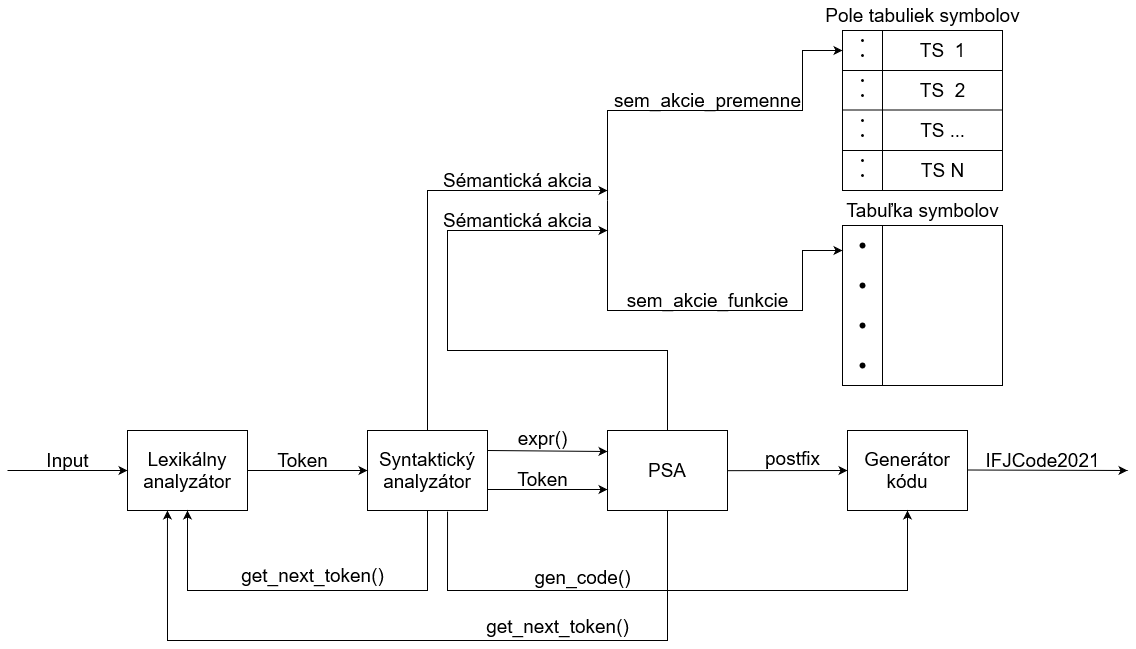

The diagram above was exported from draw.io. Its source (the exported page's mxGraphModel, read from the mxfile embedded in the PNG):
<mxGraphModel dx="1422" dy="1880" grid="1" gridSize="10" guides="1" tooltips="1" connect="1" arrows="1" fold="1" page="1" pageScale="1" pageWidth="850" pageHeight="1100" math="0" shadow="0">
  <root>
    <mxCell id="0" />
    <mxCell id="1" parent="0" />
    <mxCell id="ECcZWLPd1dTkBnq0sZ_G-1" value="&lt;font style=&quot;font-size: 19px&quot;&gt;Lexikálny analyzátor&lt;/font&gt;" style="rounded=0;whiteSpace=wrap;html=1;" parent="1" vertex="1">
      <mxGeometry x="320" y="360" width="120" height="80" as="geometry" />
    </mxCell>
    <mxCell id="ECcZWLPd1dTkBnq0sZ_G-7" value="" style="endArrow=classic;html=1;rounded=0;fontSize=19;entryX=0;entryY=0.5;entryDx=0;entryDy=0;" parent="1" target="ECcZWLPd1dTkBnq0sZ_G-1" edge="1">
      <mxGeometry width="50" height="50" relative="1" as="geometry">
        <mxPoint x="200" y="400" as="sourcePoint" />
        <mxPoint x="280" y="400" as="targetPoint" />
      </mxGeometry>
    </mxCell>
    <mxCell id="ECcZWLPd1dTkBnq0sZ_G-9" value="Input" style="text;html=1;align=center;verticalAlign=middle;resizable=0;points=[];autosize=1;strokeColor=none;fillColor=none;fontSize=19;" parent="1" vertex="1">
      <mxGeometry x="230" y="375" width="60" height="30" as="geometry" />
    </mxCell>
    <mxCell id="Cm2VWgB149b9UyzO7jii-3" value="get_next_token()" style="text;html=1;align=center;verticalAlign=middle;resizable=0;points=[];autosize=1;strokeColor=none;fillColor=none;fontSize=19;" parent="1" vertex="1">
      <mxGeometry x="425" y="490" width="160" height="30" as="geometry" />
    </mxCell>
    <mxCell id="pW97KKiPtmoW3n-8Tcrw-1" value="&lt;font style=&quot;font-size: 19px&quot;&gt;Syntaktický analyzátor&lt;/font&gt;" style="rounded=0;whiteSpace=wrap;html=1;" vertex="1" parent="1">
      <mxGeometry x="560" y="360" width="120" height="80" as="geometry" />
    </mxCell>
    <mxCell id="pW97KKiPtmoW3n-8Tcrw-2" value="&lt;font style=&quot;font-size: 19px&quot;&gt;Sémantická akcia&lt;/font&gt;" style="text;html=1;align=center;verticalAlign=middle;resizable=0;points=[];autosize=1;strokeColor=none;fillColor=none;strokeWidth=1;rotation=0;" vertex="1" parent="1">
      <mxGeometry x="630" y="100" width="160" height="20" as="geometry" />
    </mxCell>
    <mxCell id="pW97KKiPtmoW3n-8Tcrw-5" value="" style="endArrow=classic;html=1;rounded=0;fontSize=19;entryX=0;entryY=0.5;entryDx=0;entryDy=0;exitX=1;exitY=0.5;exitDx=0;exitDy=0;" edge="1" parent="1" target="pW97KKiPtmoW3n-8Tcrw-1" source="ECcZWLPd1dTkBnq0sZ_G-1">
      <mxGeometry width="50" height="50" relative="1" as="geometry">
        <mxPoint x="580" y="400" as="sourcePoint" />
        <mxPoint x="660" y="400" as="targetPoint" />
      </mxGeometry>
    </mxCell>
    <mxCell id="pW97KKiPtmoW3n-8Tcrw-6" value="Token" style="text;html=1;align=center;verticalAlign=middle;resizable=0;points=[];autosize=1;strokeColor=none;fillColor=none;fontSize=19;" vertex="1" parent="1">
      <mxGeometry x="460" y="375" width="70" height="30" as="geometry" />
    </mxCell>
    <mxCell id="pW97KKiPtmoW3n-8Tcrw-7" value="" style="endArrow=classic;html=1;rounded=0;fontSize=19;exitX=0.5;exitY=0;exitDx=0;exitDy=0;" edge="1" parent="1" source="pW97KKiPtmoW3n-8Tcrw-1">
      <mxGeometry width="50" height="50" relative="1" as="geometry">
        <mxPoint x="760" y="340" as="sourcePoint" />
        <mxPoint x="800" y="120" as="targetPoint" />
        <Array as="points">
          <mxPoint x="620" y="120" />
        </Array>
      </mxGeometry>
    </mxCell>
    <mxCell id="pW97KKiPtmoW3n-8Tcrw-10" value="expr()" style="text;html=1;align=center;verticalAlign=middle;resizable=0;points=[];autosize=1;strokeColor=none;fillColor=none;fontSize=19;" vertex="1" parent="1">
      <mxGeometry x="700" y="353" width="70" height="30" as="geometry" />
    </mxCell>
    <mxCell id="pW97KKiPtmoW3n-8Tcrw-12" value="" style="endArrow=classic;html=1;rounded=0;fontSize=19;entryX=0.5;entryY=1;entryDx=0;entryDy=0;exitX=0.5;exitY=1;exitDx=0;exitDy=0;" edge="1" parent="1" source="pW97KKiPtmoW3n-8Tcrw-1" target="ECcZWLPd1dTkBnq0sZ_G-1">
      <mxGeometry width="50" height="50" relative="1" as="geometry">
        <mxPoint x="760" y="520" as="sourcePoint" />
        <mxPoint x="380" y="600" as="targetPoint" />
        <Array as="points">
          <mxPoint x="620" y="520" />
          <mxPoint x="600" y="520" />
          <mxPoint x="380" y="520" />
        </Array>
      </mxGeometry>
    </mxCell>
    <mxCell id="pW97KKiPtmoW3n-8Tcrw-13" value="&lt;font style=&quot;font-size: 19px&quot;&gt;PSA&lt;/font&gt;" style="rounded=0;whiteSpace=wrap;html=1;" vertex="1" parent="1">
      <mxGeometry x="800" y="360" width="120" height="80" as="geometry" />
    </mxCell>
    <mxCell id="pW97KKiPtmoW3n-8Tcrw-16" value="&lt;font style=&quot;font-size: 19px&quot;&gt;get_next_token()&lt;/font&gt;" style="text;html=1;align=center;verticalAlign=middle;resizable=0;points=[];autosize=1;strokeColor=none;fillColor=none;" vertex="1" parent="1">
      <mxGeometry x="670" y="546" width="160" height="20" as="geometry" />
    </mxCell>
    <mxCell id="pW97KKiPtmoW3n-8Tcrw-18" value="Token" style="text;html=1;align=center;verticalAlign=middle;resizable=0;points=[];autosize=1;strokeColor=none;fillColor=none;fontSize=19;" vertex="1" parent="1">
      <mxGeometry x="700" y="394" width="70" height="30" as="geometry" />
    </mxCell>
    <mxCell id="pW97KKiPtmoW3n-8Tcrw-20" value="" style="endArrow=classic;html=1;rounded=0;fontSize=19;exitX=1;exitY=0.25;exitDx=0;exitDy=0;" edge="1" parent="1">
      <mxGeometry width="50" height="50" relative="1" as="geometry">
        <mxPoint x="920" y="400.1700000000001" as="sourcePoint" />
        <mxPoint x="1040" y="400" as="targetPoint" />
      </mxGeometry>
    </mxCell>
    <mxCell id="pW97KKiPtmoW3n-8Tcrw-23" value="postfix " style="text;html=1;align=center;verticalAlign=middle;resizable=0;points=[];autosize=1;strokeColor=none;fillColor=none;fontSize=19;" vertex="1" parent="1">
      <mxGeometry x="950" y="373" width="70" height="30" as="geometry" />
    </mxCell>
    <mxCell id="pW97KKiPtmoW3n-8Tcrw-25" value="" style="endArrow=classic;html=1;rounded=0;fontSize=19;exitX=1;exitY=0.25;exitDx=0;exitDy=0;" edge="1" parent="1">
      <mxGeometry width="50" height="50" relative="1" as="geometry">
        <mxPoint x="680" y="380" as="sourcePoint" />
        <mxPoint x="800" y="381" as="targetPoint" />
      </mxGeometry>
    </mxCell>
    <mxCell id="pW97KKiPtmoW3n-8Tcrw-27" value="" style="endArrow=classic;html=1;rounded=0;fontSize=19;exitX=1;exitY=0.75;exitDx=0;exitDy=0;" edge="1" parent="1">
      <mxGeometry width="50" height="50" relative="1" as="geometry">
        <mxPoint x="680" y="419" as="sourcePoint" />
        <mxPoint x="800" y="419" as="targetPoint" />
      </mxGeometry>
    </mxCell>
    <mxCell id="pW97KKiPtmoW3n-8Tcrw-29" value="" style="endArrow=classic;html=1;rounded=0;fontSize=19;exitX=0.5;exitY=1;exitDx=0;exitDy=0;entryX=0.333;entryY=1;entryDx=0;entryDy=0;entryPerimeter=0;" edge="1" parent="1" source="pW97KKiPtmoW3n-8Tcrw-13" target="ECcZWLPd1dTkBnq0sZ_G-1">
      <mxGeometry width="50" height="50" relative="1" as="geometry">
        <mxPoint x="860" y="460" as="sourcePoint" />
        <mxPoint x="360" y="450" as="targetPoint" />
        <Array as="points">
          <mxPoint x="860" y="570" />
          <mxPoint x="360" y="570" />
        </Array>
      </mxGeometry>
    </mxCell>
    <mxCell id="pW97KKiPtmoW3n-8Tcrw-30" value="" style="whiteSpace=wrap;html=1;aspect=fixed;fontSize=19;strokeWidth=1;" vertex="1" parent="1">
      <mxGeometry x="1035" y="-40" width="160" height="160" as="geometry" />
    </mxCell>
    <mxCell id="pW97KKiPtmoW3n-8Tcrw-31" value="Pole tabuliek symbolov" style="text;html=1;align=center;verticalAlign=middle;resizable=0;points=[];autosize=1;strokeColor=none;fillColor=none;fontSize=19;" vertex="1" parent="1">
      <mxGeometry x="1010" y="-70" width="210" height="30" as="geometry" />
    </mxCell>
    <mxCell id="pW97KKiPtmoW3n-8Tcrw-32" value="" style="endArrow=none;html=1;rounded=0;fontSize=19;exitX=0;exitY=0.25;exitDx=0;exitDy=0;entryX=1;entryY=0.25;entryDx=0;entryDy=0;" edge="1" parent="1" source="pW97KKiPtmoW3n-8Tcrw-30" target="pW97KKiPtmoW3n-8Tcrw-30">
      <mxGeometry width="50" height="50" relative="1" as="geometry">
        <mxPoint x="1175" y="210" as="sourcePoint" />
        <mxPoint x="1225" y="160" as="targetPoint" />
      </mxGeometry>
    </mxCell>
    <mxCell id="pW97KKiPtmoW3n-8Tcrw-33" value="" style="endArrow=none;html=1;rounded=0;fontSize=19;exitX=0;exitY=0.25;exitDx=0;exitDy=0;entryX=1;entryY=0.25;entryDx=0;entryDy=0;" edge="1" parent="1">
      <mxGeometry width="50" height="50" relative="1" as="geometry">
        <mxPoint x="1035" y="39.5" as="sourcePoint" />
        <mxPoint x="1195" y="39.5" as="targetPoint" />
      </mxGeometry>
    </mxCell>
    <mxCell id="pW97KKiPtmoW3n-8Tcrw-34" value="" style="endArrow=none;html=1;rounded=0;fontSize=19;exitX=0;exitY=0.25;exitDx=0;exitDy=0;entryX=1;entryY=0.25;entryDx=0;entryDy=0;" edge="1" parent="1">
      <mxGeometry width="50" height="50" relative="1" as="geometry">
        <mxPoint x="1035" y="80" as="sourcePoint" />
        <mxPoint x="1195" y="80" as="targetPoint" />
      </mxGeometry>
    </mxCell>
    <mxCell id="pW97KKiPtmoW3n-8Tcrw-35" value="TS&amp;nbsp; 1" style="text;html=1;align=center;verticalAlign=middle;resizable=0;points=[];autosize=1;strokeColor=none;fillColor=none;fontSize=19;" vertex="1" parent="1">
      <mxGeometry x="1105" y="-35" width="60" height="30" as="geometry" />
    </mxCell>
    <mxCell id="pW97KKiPtmoW3n-8Tcrw-36" value="TS&amp;nbsp; 2" style="text;html=1;align=center;verticalAlign=middle;resizable=0;points=[];autosize=1;strokeColor=none;fillColor=none;fontSize=19;" vertex="1" parent="1">
      <mxGeometry x="1105" y="5" width="60" height="30" as="geometry" />
    </mxCell>
    <mxCell id="pW97KKiPtmoW3n-8Tcrw-37" value="TS&amp;nbsp;&lt;font style=&quot;font-size: 18px&quot;&gt;...&lt;/font&gt;" style="text;html=1;align=center;verticalAlign=middle;resizable=0;points=[];autosize=1;strokeColor=none;fillColor=none;fontSize=19;" vertex="1" parent="1">
      <mxGeometry x="1105" y="45" width="60" height="30" as="geometry" />
    </mxCell>
    <mxCell id="pW97KKiPtmoW3n-8Tcrw-38" value="TS N" style="text;html=1;align=center;verticalAlign=middle;resizable=0;points=[];autosize=1;strokeColor=none;fillColor=none;fontSize=19;" vertex="1" parent="1">
      <mxGeometry x="1105" y="85" width="60" height="30" as="geometry" />
    </mxCell>
    <mxCell id="pW97KKiPtmoW3n-8Tcrw-39" value="" style="endArrow=none;html=1;rounded=0;fontSize=19;entryX=0.25;entryY=0;entryDx=0;entryDy=0;exitX=0.25;exitY=1;exitDx=0;exitDy=0;" edge="1" parent="1" source="pW97KKiPtmoW3n-8Tcrw-30" target="pW97KKiPtmoW3n-8Tcrw-30">
      <mxGeometry width="50" height="50" relative="1" as="geometry">
        <mxPoint x="1105" y="140" as="sourcePoint" />
        <mxPoint x="1155" y="90" as="targetPoint" />
      </mxGeometry>
    </mxCell>
    <mxCell id="pW97KKiPtmoW3n-8Tcrw-40" value="" style="shape=waypoint;sketch=0;fillStyle=solid;size=3;pointerEvents=1;points=[];fillColor=none;resizable=0;rotatable=0;perimeter=centerPerimeter;snapToPoint=1;fontSize=19;strokeWidth=1;" vertex="1" parent="1">
      <mxGeometry x="1035" y="-10" width="40" height="40" as="geometry" />
    </mxCell>
    <mxCell id="pW97KKiPtmoW3n-8Tcrw-41" value="" style="shape=waypoint;sketch=0;fillStyle=solid;size=3;pointerEvents=1;points=[];fillColor=none;resizable=0;rotatable=0;perimeter=centerPerimeter;snapToPoint=1;fontSize=19;strokeWidth=1;" vertex="1" parent="1">
      <mxGeometry x="1035" y="5" width="40" height="40" as="geometry" />
    </mxCell>
    <mxCell id="pW97KKiPtmoW3n-8Tcrw-42" value="" style="shape=waypoint;sketch=0;fillStyle=solid;size=3;pointerEvents=1;points=[];fillColor=none;resizable=0;rotatable=0;perimeter=centerPerimeter;snapToPoint=1;fontSize=19;strokeWidth=1;" vertex="1" parent="1">
      <mxGeometry x="1035" y="30" width="40" height="40" as="geometry" />
    </mxCell>
    <mxCell id="pW97KKiPtmoW3n-8Tcrw-43" value="" style="shape=waypoint;sketch=0;fillStyle=solid;size=3;pointerEvents=1;points=[];fillColor=none;resizable=0;rotatable=0;perimeter=centerPerimeter;snapToPoint=1;fontSize=19;strokeWidth=1;" vertex="1" parent="1">
      <mxGeometry x="1035" y="45" width="40" height="40" as="geometry" />
    </mxCell>
    <mxCell id="pW97KKiPtmoW3n-8Tcrw-44" value="" style="shape=waypoint;sketch=0;fillStyle=solid;size=3;pointerEvents=1;points=[];fillColor=none;resizable=0;rotatable=0;perimeter=centerPerimeter;snapToPoint=1;fontSize=19;strokeWidth=1;" vertex="1" parent="1">
      <mxGeometry x="1035" y="70" width="40" height="40" as="geometry" />
    </mxCell>
    <mxCell id="pW97KKiPtmoW3n-8Tcrw-45" value="" style="shape=waypoint;sketch=0;fillStyle=solid;size=3;pointerEvents=1;points=[];fillColor=none;resizable=0;rotatable=0;perimeter=centerPerimeter;snapToPoint=1;fontSize=19;strokeWidth=1;" vertex="1" parent="1">
      <mxGeometry x="1035" y="85" width="40" height="40" as="geometry" />
    </mxCell>
    <mxCell id="pW97KKiPtmoW3n-8Tcrw-46" value="" style="whiteSpace=wrap;html=1;aspect=fixed;fontSize=19;strokeWidth=1;" vertex="1" parent="1">
      <mxGeometry x="1035" y="155" width="160" height="160" as="geometry" />
    </mxCell>
    <mxCell id="pW97KKiPtmoW3n-8Tcrw-47" value="Tabuľka symbolov" style="text;html=1;align=center;verticalAlign=middle;resizable=0;points=[];autosize=1;strokeColor=none;fillColor=none;fontSize=19;" vertex="1" parent="1">
      <mxGeometry x="1030" y="125" width="170" height="30" as="geometry" />
    </mxCell>
    <mxCell id="pW97KKiPtmoW3n-8Tcrw-48" value="" style="endArrow=none;html=1;rounded=0;fontSize=19;entryX=0.25;entryY=0;entryDx=0;entryDy=0;exitX=0.25;exitY=1;exitDx=0;exitDy=0;" edge="1" parent="1" source="pW97KKiPtmoW3n-8Tcrw-46" target="pW97KKiPtmoW3n-8Tcrw-46">
      <mxGeometry width="50" height="50" relative="1" as="geometry">
        <mxPoint x="1105" y="335" as="sourcePoint" />
        <mxPoint x="1155" y="285" as="targetPoint" />
      </mxGeometry>
    </mxCell>
    <mxCell id="pW97KKiPtmoW3n-8Tcrw-49" value="" style="shape=waypoint;sketch=0;fillStyle=solid;size=6;pointerEvents=1;points=[];fillColor=none;resizable=0;rotatable=0;perimeter=centerPerimeter;snapToPoint=1;fontSize=19;strokeWidth=1;" vertex="1" parent="1">
      <mxGeometry x="1035" y="155" width="40" height="40" as="geometry" />
    </mxCell>
    <mxCell id="pW97KKiPtmoW3n-8Tcrw-50" value="" style="shape=waypoint;sketch=0;fillStyle=solid;size=6;pointerEvents=1;points=[];fillColor=none;resizable=0;rotatable=0;perimeter=centerPerimeter;snapToPoint=1;fontSize=19;strokeWidth=1;" vertex="1" parent="1">
      <mxGeometry x="1035" y="195" width="40" height="40" as="geometry" />
    </mxCell>
    <mxCell id="pW97KKiPtmoW3n-8Tcrw-51" value="" style="shape=waypoint;sketch=0;fillStyle=solid;size=6;pointerEvents=1;points=[];fillColor=none;resizable=0;rotatable=0;perimeter=centerPerimeter;snapToPoint=1;fontSize=19;strokeWidth=1;" vertex="1" parent="1">
      <mxGeometry x="1035" y="235" width="40" height="40" as="geometry" />
    </mxCell>
    <mxCell id="pW97KKiPtmoW3n-8Tcrw-52" value="" style="shape=waypoint;sketch=0;fillStyle=solid;size=6;pointerEvents=1;points=[];fillColor=none;resizable=0;rotatable=0;perimeter=centerPerimeter;snapToPoint=1;fontSize=19;strokeWidth=1;" vertex="1" parent="1">
      <mxGeometry x="1035" y="275" width="40" height="40" as="geometry" />
    </mxCell>
    <mxCell id="pW97KKiPtmoW3n-8Tcrw-53" value="" style="endArrow=classic;html=1;rounded=0;fontSize=18;" edge="1" parent="1">
      <mxGeometry width="50" height="50" relative="1" as="geometry">
        <mxPoint x="800" y="130" as="sourcePoint" />
        <mxPoint x="1035" y="-20" as="targetPoint" />
        <Array as="points">
          <mxPoint x="800" y="40" />
          <mxPoint x="995" y="40" />
          <mxPoint x="995" y="-20" />
        </Array>
      </mxGeometry>
    </mxCell>
    <mxCell id="pW97KKiPtmoW3n-8Tcrw-54" value="" style="shape=waypoint;sketch=0;fillStyle=solid;size=3;pointerEvents=1;points=[];fillColor=none;resizable=0;rotatable=0;perimeter=centerPerimeter;snapToPoint=1;fontSize=19;strokeWidth=1;" vertex="1" parent="1">
      <mxGeometry x="1035" y="-50" width="40" height="40" as="geometry" />
    </mxCell>
    <mxCell id="pW97KKiPtmoW3n-8Tcrw-55" value="" style="shape=waypoint;sketch=0;fillStyle=solid;size=3;pointerEvents=1;points=[];fillColor=none;resizable=0;rotatable=0;perimeter=centerPerimeter;snapToPoint=1;fontSize=19;strokeWidth=1;" vertex="1" parent="1">
      <mxGeometry x="1035" y="-35" width="40" height="40" as="geometry" />
    </mxCell>
    <mxCell id="pW97KKiPtmoW3n-8Tcrw-56" value="&lt;font style=&quot;font-size: 19px&quot;&gt;sem_akcie_premenne&lt;/font&gt;" style="text;html=1;align=center;verticalAlign=middle;resizable=0;points=[];autosize=1;strokeColor=none;fillColor=none;fontSize=18;" vertex="1" parent="1">
      <mxGeometry x="800" y="15" width="200" height="30" as="geometry" />
    </mxCell>
    <mxCell id="pW97KKiPtmoW3n-8Tcrw-57" value="" style="endArrow=classic;html=1;rounded=0;fontSize=18;" edge="1" parent="1">
      <mxGeometry width="50" height="50" relative="1" as="geometry">
        <mxPoint x="800" y="130" as="sourcePoint" />
        <mxPoint x="1035" y="180" as="targetPoint" />
        <Array as="points">
          <mxPoint x="800" y="240" />
          <mxPoint x="995" y="240" />
          <mxPoint x="995" y="180" />
        </Array>
      </mxGeometry>
    </mxCell>
    <mxCell id="pW97KKiPtmoW3n-8Tcrw-58" value="&lt;font style=&quot;font-size: 19px&quot;&gt;sem_akcie_funkcie&lt;/font&gt;" style="text;html=1;align=center;verticalAlign=middle;resizable=0;points=[];autosize=1;strokeColor=none;fillColor=none;fontSize=18;" vertex="1" parent="1">
      <mxGeometry x="810" y="215" width="180" height="30" as="geometry" />
    </mxCell>
    <mxCell id="pW97KKiPtmoW3n-8Tcrw-62" value="" style="endArrow=classic;html=1;rounded=0;fontSize=19;exitX=0.5;exitY=0;exitDx=0;exitDy=0;" edge="1" parent="1">
      <mxGeometry width="50" height="50" relative="1" as="geometry">
        <mxPoint x="860" y="360" as="sourcePoint" />
        <mxPoint x="800" y="160" as="targetPoint" />
        <Array as="points">
          <mxPoint x="860" y="280" />
          <mxPoint x="640" y="280" />
          <mxPoint x="640" y="160" />
        </Array>
      </mxGeometry>
    </mxCell>
    <mxCell id="pW97KKiPtmoW3n-8Tcrw-63" value="&lt;font style=&quot;font-size: 19px&quot;&gt;Sémantická akcia&lt;/font&gt;" style="text;html=1;align=center;verticalAlign=middle;resizable=0;points=[];autosize=1;strokeColor=none;fillColor=none;strokeWidth=1;rotation=0;" vertex="1" parent="1">
      <mxGeometry x="630" y="140" width="160" height="20" as="geometry" />
    </mxCell>
    <mxCell id="pW97KKiPtmoW3n-8Tcrw-66" value="&lt;font style=&quot;font-size: 19px&quot;&gt;Generátor kódu&lt;/font&gt;" style="rounded=0;whiteSpace=wrap;html=1;" vertex="1" parent="1">
      <mxGeometry x="1040" y="360" width="120" height="80" as="geometry" />
    </mxCell>
    <mxCell id="pW97KKiPtmoW3n-8Tcrw-68" value="&lt;font style=&quot;font-size: 19px&quot;&gt;gen_code()&lt;/font&gt;" style="text;html=1;align=center;verticalAlign=middle;resizable=0;points=[];autosize=1;strokeColor=none;fillColor=none;" vertex="1" parent="1">
      <mxGeometry x="720" y="497" width="110" height="20" as="geometry" />
    </mxCell>
    <mxCell id="pW97KKiPtmoW3n-8Tcrw-69" value="" style="endArrow=classic;html=1;rounded=0;fontSize=19;exitX=1;exitY=0.25;exitDx=0;exitDy=0;" edge="1" parent="1">
      <mxGeometry width="50" height="50" relative="1" as="geometry">
        <mxPoint x="1160" y="399.5" as="sourcePoint" />
        <mxPoint x="1320" y="400" as="targetPoint" />
      </mxGeometry>
    </mxCell>
    <mxCell id="pW97KKiPtmoW3n-8Tcrw-70" value="IFJCode2021" style="text;html=1;align=center;verticalAlign=middle;resizable=0;points=[];autosize=1;strokeColor=none;fillColor=none;fontSize=19;" vertex="1" parent="1">
      <mxGeometry x="1170" y="375" width="130" height="30" as="geometry" />
    </mxCell>
    <mxCell id="pW97KKiPtmoW3n-8Tcrw-71" value="" style="endArrow=classic;html=1;rounded=0;fontSize=19;entryX=0.5;entryY=1;entryDx=0;entryDy=0;exitX=0.667;exitY=1.013;exitDx=0;exitDy=0;exitPerimeter=0;strokeColor=default;startArrow=none;startFill=0;" edge="1" parent="1" target="pW97KKiPtmoW3n-8Tcrw-66" source="pW97KKiPtmoW3n-8Tcrw-1">
      <mxGeometry width="50" height="50" relative="1" as="geometry">
        <mxPoint x="650" y="520" as="sourcePoint" />
        <mxPoint x="930" y="580" as="targetPoint" />
        <Array as="points">
          <mxPoint x="640" y="520" />
          <mxPoint x="1100" y="520" />
        </Array>
      </mxGeometry>
    </mxCell>
  </root>
</mxGraphModel>